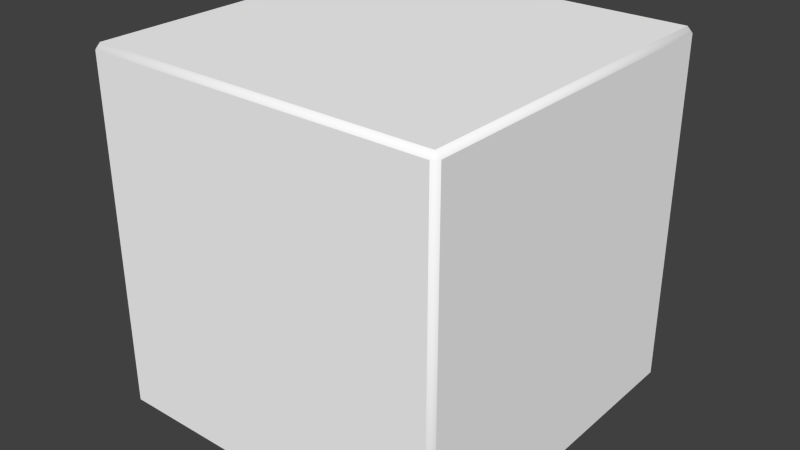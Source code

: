 # Source: weight64.blend  (saved by Blender 2.64.0; exported with 4.5.12 LTS)
import bpy
from mathutils import Matrix  # noqa: F401  (used for matrix-valued properties, if any)

bpy.ops.wm.read_factory_settings(use_empty=True)
scene = bpy.context.scene
scene.name = 'Scene'

# ---- collections
col_collection_1 = bpy.data.collections.new('Collection 1'); scene.collection.children.link(col_collection_1)

# ---- materials (node trees are filled in below, after node groups)
mat_material = bpy.data.materials.new('Material')
mat_material.alpha_threshold = 0.0
mat_material.use_transparent_shadow = False
mat_material.diffuse_color = (1.0, 1.0, 1.0, 1.0)
mat_material.roughness = 0.5
mat_material.specular_intensity = 0.125
mat_material.line_color = (0.0, 0.0, 0.0, 1.0)

# ---- material node trees

# ---- world
world_world = bpy.data.worlds.new('World'); scene.world = world_world
world_world.color = (0.05088, 0.05088, 0.05088)
world_world.use_sun_shadow = False
world_world.sun_shadow_jitter_overblur = 0.0
world_world.cycles.sampling_method = 'MANUAL'
world_world.cycles.sample_map_resolution = 256

# ---- meshes
me_weight64 = bpy.data.meshes.new('Weight64')
me_weight64.from_pydata([(0.194, -0.2, -0.194), (-0.194, -0.2, -0.194), (0.194, 0.2, -0.194), (-0.194, 0.2, -0.194), (-0.2, 0.194, -0.194), (-0.2, -0.194, -0.194), (0.2, -0.194, -0.194), (0.2, 0.194, -0.194), (0.194, 0.194, -0.2), (0.194, -0.194, -0.2), (-0.194, 0.194, -0.2), (-0.194, -0.194, -0.2), (0.194, -0.194, 0.2), (-0.194, -0.2, 0.194), (0.194, 0.194, 0.2), (-0.194, 0.2, 0.194), (-0.194, 0.194, 0.2), (-0.194, -0.194, 0.2), (0.2, -0.194, 0.194), (0.2, 0.194, 0.194), (0.194, 0.2, 0.194), (0.194, -0.2, 0.194), (-0.2, 0.194, 0.194), (-0.2, -0.194, 0.194)], [], [(9, 6, 0), (2, 7, 8), (9, 0, 1, 11), (10, 4, 3), (10, 11, 5, 4), (11, 1, 5), (7, 6, 9, 8), (2, 8, 10, 3), (8, 9, 11, 10), (22, 16, 15), (22, 23, 17, 16), (23, 13, 17), (12, 21, 18), (14, 12, 18, 19), (14, 19, 20), (5, 1, 13, 23), (3, 4, 22, 15), (4, 5, 23, 22), (15, 20, 2, 3), (1, 0, 21, 13), (18, 21, 0, 6), (20, 19, 7, 2), (19, 18, 6, 7), (17, 13, 21, 12), (15, 16, 14, 20), (16, 17, 12, 14)])
me_weight64.polygons.foreach_set('use_smooth', [1, 1, 1, 0, 1, 1, 1, 1, 0, 1, 1, 0, 1, 1, 1, 1, 1, 0, 0, 0, 1, 1, 0, 1, 1, 0])
_uv = me_weight64.uv_layers.new(name='UVMap')
_uv.uv.foreach_set('vector', [0.0, 0.0, 0.01546, 0.0, 0.01546, 0.01546, 0.0, 0.0, 0.01546, 0.0, 0.01546, 0.01546, 0.0, 0.0, 0.01548, 0.0, 0.01548, 1.0, 0.0, 1.0, 0.0, 0.0, 0.01546, 0.0, 0.01546, 0.01546, 0.0, 0.985, 1.0, 0.985, 1.0, 1.0, 0.0, 1.0, 0.0, 0.0, 0.01546, 0.0, 0.01546, 0.01546, 0.0, 0.9849, 1.0, 0.9849, 1.0, 1.0, 0.0, 1.0, 0.0, 0.0, 0.01548, 0.0, 0.01548, 1.0, 0.0, 1.0, 0.015, 0.015, 0.985, 0.015, 0.985, 0.985, 0.015, 0.985, 0.0, 0.0, 0.01546, 0.0, 0.01546, 0.01546, 0.0, 0.9849, 1.0, 0.9849, 1.0, 1.0, 0.0, 1.0, 0.0, 0.0, 0.01546, 0.0, 0.01546, 0.01546, 0.0, 0.0, 0.01546, 0.0, 0.01546, 0.01546, 0.0, 0.9849, 1.0, 0.9849, 1.0, 1.0, 0.0, 1.0, 0.0, 0.0, 0.01546, 0.0, 0.01546, 0.01546, 0.0, 0.0, 0.01548, 0.0, 0.01548, 1.0, 0.0, 1.0, 0.0, 0.0, 0.01499, 0.0, 0.01499, 1.0, 0.0, 1.0, 0.015, 0.015, 0.985, 0.015, 0.985, 0.985, 0.015, 0.985, 0.015, 0.015, 0.985, 0.015, 0.985, 0.985, 0.015, 0.985, 0.015, 0.015, 0.985, 0.015, 0.985, 0.985, 0.015, 0.985, 0.0, 0.0, 0.01548, 0.0, 0.01548, 1.0, 0.0, 1.0, 0.0, 0.0, 0.01499, 0.0, 0.01499, 1.0, 0.0, 1.0, 0.015, 0.015, 0.985, 0.015, 0.985, 0.985, 0.015, 0.985, 0.0, 0.0, 0.01548, 0.0, 0.01548, 1.0, 0.0, 1.0, 0.0, 0.0, 0.01548, 0.0, 0.01548, 1.0, 0.0, 1.0, 0.015, 0.015, 0.985, 0.015, 0.985, 0.985, 0.015, 0.985])
me_weight64.materials.append(mat_material)
me_weight64.use_remesh_preserve_volume = False
me_weight64.use_remesh_preserve_attributes = False
me_weight64.use_mirror_vertex_groups = False
me_weight64.update()

# ---- objects
ob_weight64 = bpy.data.objects.new('Weight64', me_weight64)

# ---- transforms, parenting, visibility, modifiers, constraints
ob_weight64.location = (0.0, 0.0, 0.0)
ob_weight64.lineart.crease_threshold = 0.0

# ---- collection membership
col_collection_1.objects.link(ob_weight64)

# ---- scene / render settings (as saved in the file)
scene.frame_start = 1; scene.frame_end = 250; scene.frame_set(1)
scene.render.engine = 'BLENDER_EEVEE_NEXT'
scene.render.image_settings.color_mode = 'RGB'
scene.render.image_settings.compression = 90
scene.render.resolution_percentage = 50
scene.render.dither_intensity = 0.0
scene.render.bake_margin = 2
scene.render.bake_bias = 0.0
scene.cycles.use_denoising = False
scene.cycles.samples = 10
scene.cycles.sampling_pattern = 'TABULATED_SOBOL'
scene.cycles.light_sampling_threshold = 0.0
scene.cycles.use_adaptive_sampling = False
scene.cycles.use_light_tree = False
scene.cycles.blur_glossy = 0.0
scene.cycles.volume_bounces = 1
scene.cycles.pixel_filter_type = 'GAUSSIAN'
scene.cycles.sample_clamp_indirect = 0.0
scene.view_settings.view_transform = 'Standard'
bpy.context.view_layer.update()

# ---- added for rendering (the .blend has no active camera and no usable light): camera, sun
cam_auto = bpy.data.cameras.new('AutoCamera')
cam_auto.lens = 50.0
cam_auto.sensor_width = 36.0
cam_auto.clip_end = 1000.0
ob_auto_camera = bpy.data.objects.new('AutoCamera', cam_auto)
scene.collection.objects.link(ob_auto_camera)
ob_auto_camera.location = (0.641014, -0.769217, 0.512812)
ob_auto_camera.rotation_euler = (1.09748, -7.21219e-08, 0.694738)
scene.camera = ob_auto_camera
light_auto_sun = bpy.data.lights.new('AutoSun', 'SUN')
light_auto_sun.energy = 3.0
light_auto_sun.angle = 0.0523599
ob_auto_sun = bpy.data.objects.new('AutoSun', light_auto_sun)
scene.collection.objects.link(ob_auto_sun)
ob_auto_sun.rotation_euler = (0.872665, 0.174533, 0.523599)
bpy.context.view_layer.update()
